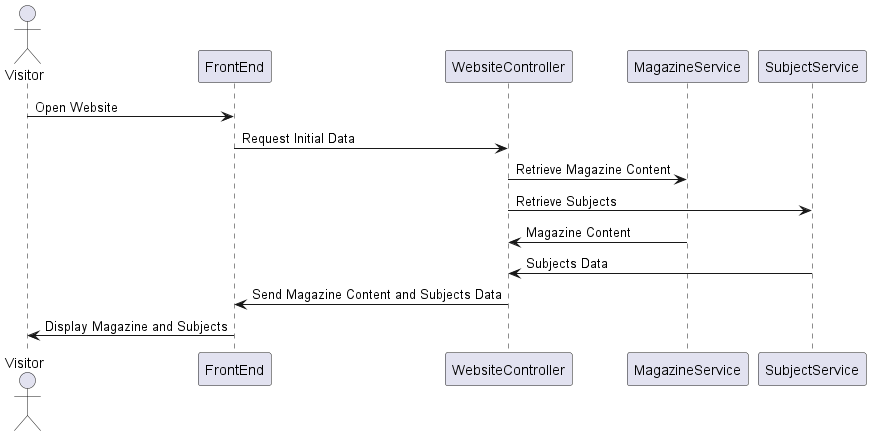

The diagram above was rendered by PlantUML. Its source (embedded in the PNG):
@startuml
actor Visitor
participant FrontEnd
participant WebsiteController
participant MagazineService
participant SubjectService

Visitor -> FrontEnd: Open Website
FrontEnd -> WebsiteController: Request Initial Data
WebsiteController -> MagazineService: Retrieve Magazine Content
WebsiteController -> SubjectService: Retrieve Subjects
MagazineService -> WebsiteController: Magazine Content
SubjectService -> WebsiteController: Subjects Data
WebsiteController -> FrontEnd: Send Magazine Content and Subjects Data
FrontEnd -> Visitor: Display Magazine and Subjects

@enduml